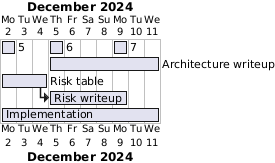

The diagram above was rendered by PlantUML. Its source (embedded in the PNG):
@startgantt
Project starts 2024-12-2

[5] starts at 2024-12-2 and lasts 1 day
[6] starts at 2024-12-5 and lasts 1 day and displays on same row as [5]
[7] starts at 2024-12-9 and lasts 1 day and displays on same row as [5]
[Architecture writeup] as [T8] lasts 1 week and starts at 2024-12-5
[Risk table] as [T9] lasts 3 days and starts at 2024-12-2
[Risk writeup] as [T10] lasts 5 days
[T10] starts at [T9]'s end
[Implementation] as [T7] ends at 2024-12-11
[T7] starts at 2024-12-2


@endgantt